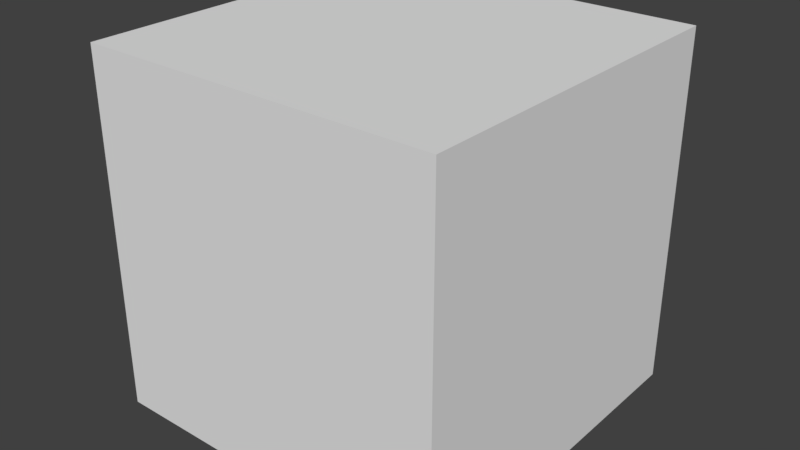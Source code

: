 # Source: tex_mat_test.blend  (saved by Blender 2.78.0; exported with 4.5.12 LTS)
import bpy
from mathutils import Matrix  # noqa: F401  (used for matrix-valued properties, if any)

bpy.ops.wm.read_factory_settings(use_empty=True)
scene = bpy.context.scene
scene.name = 'Scene'

# ---- collections
col_collection_1 = bpy.data.collections.new('Collection 1'); scene.collection.children.link(col_collection_1)

# ---- materials (node trees are filled in below, after node groups)
mat_material = bpy.data.materials.new('Material')
mat_material.alpha_threshold = 0.0
mat_material.use_transparent_shadow = False
mat_material.roughness = 0.5
mat_material.line_color = (0.0, 0.0, 0.0, 1.0)

# ---- material node trees

# ---- world
world_world = bpy.data.worlds.new('World'); scene.world = world_world
world_world.color = (0.05088, 0.05088, 0.05088)
world_world.use_sun_shadow = False
world_world.sun_shadow_jitter_overblur = 0.0
world_world.cycles.sampling_method = 'MANUAL'

# ---- meshes
me_cube = bpy.data.meshes.new('Cube')
me_cube.from_pydata([(1.0, 1.0, -1.0), (1.0, -1.0, -1.0), (-1.0, -1.0, -1.0), (-1.0, 1.0, -1.0), (1.0, 1.0, 1.0), (1.0, -1.0, 1.0), (-1.0, -1.0, 1.0), (-1.0, 1.0, 1.0)], [], [(0, 1, 2, 3), (4, 7, 6, 5), (0, 4, 5, 1), (1, 5, 6, 2), (2, 6, 7, 3), (4, 0, 3, 7)])
_uv = me_cube.uv_layers.new(name='UVMap')
_uv.uv.foreach_set('vector', [0.6084, 0.7207, 0.3877, 0.7207, 0.3877, 0.5, 0.6084, 0.5, 0.6084, 0.05762, 0.6084, 0.2793, 0.3877, 0.2793, 0.3877, 0.05762, 0.6084, 0.7207, 0.6084, 0.9424, 0.3877, 0.9424, 0.3877, 0.7207, 0.3877, 0.7207, 0.166, 0.7207, 0.166, 0.5, 0.3877, 0.5, 0.3877, 0.5, 0.3877, 0.2793, 0.6084, 0.2793, 0.6084, 0.5, 0.8301, 0.7207, 0.6084, 0.7207, 0.6084, 0.5, 0.8301, 0.5])
me_cube.materials.append(mat_material)
me_cube.use_remesh_preserve_volume = False
me_cube.use_remesh_preserve_attributes = False
me_cube.use_mirror_vertex_groups = False
me_cube.update()

# ---- objects
ob_cube = bpy.data.objects.new('Cube', me_cube)

# ---- transforms, parenting, visibility, modifiers, constraints
ob_cube.location = (0.0, 0.0, 1.014)
ob_cube.lock_rotations_4d = False
ob_cube.empty_display_type = 'ARROWS'
ob_cube.lineart.crease_threshold = 0.0

# ---- collection membership
col_collection_1.objects.link(ob_cube)

# ---- scene / render settings (as saved in the file)
scene.frame_start = 1; scene.frame_end = 250; scene.frame_set(1)
scene.render.engine = 'BLENDER_EEVEE_NEXT'
scene.render.resolution_percentage = 50
scene.render.dither_intensity = 0.0
scene.cycles.use_denoising = False
scene.cycles.samples = 128
scene.cycles.sampling_pattern = 'TABULATED_SOBOL'
scene.cycles.light_sampling_threshold = 0.0
scene.cycles.use_adaptive_sampling = False
scene.cycles.use_light_tree = False
scene.cycles.blur_glossy = 0.0
scene.cycles.sample_clamp_indirect = 0.0
scene.view_settings.view_transform = 'Standard'
bpy.context.view_layer.update()

# ---- added for rendering (the .blend has no active camera and no usable light): camera, sun
cam_auto = bpy.data.cameras.new('AutoCamera')
cam_auto.lens = 50.0
cam_auto.sensor_width = 36.0
cam_auto.clip_end = 1000.0
ob_auto_camera = bpy.data.objects.new('AutoCamera', cam_auto)
scene.collection.objects.link(ob_auto_camera)
ob_auto_camera.location = (3.20507, -3.84609, 3.57783)
ob_auto_camera.rotation_euler = (1.09748, -7.21219e-08, 0.694738)
scene.camera = ob_auto_camera
light_auto_sun = bpy.data.lights.new('AutoSun', 'SUN')
light_auto_sun.energy = 3.0
light_auto_sun.angle = 0.0523599
ob_auto_sun = bpy.data.objects.new('AutoSun', light_auto_sun)
scene.collection.objects.link(ob_auto_sun)
ob_auto_sun.rotation_euler = (0.872665, 0.174533, 0.523599)
bpy.context.view_layer.update()

